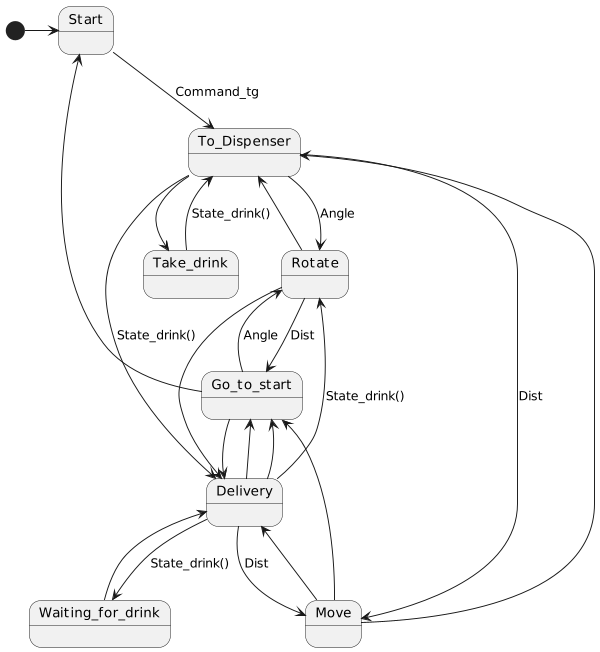

The diagram above was rendered by PlantUML. Its source (embedded in the PNG):
@startuml
scale 600 width

[*] -> Start
Start --> To_Dispenser : Command_tg
To_Dispenser --> Rotate : Angle
Rotate --> To_Dispenser
To_Dispenser --> Move : Dist
Move --> To_Dispenser
To_Dispenser --> Take_drink 
Take_drink --> To_Dispenser : State_drink()

To_Dispenser --> Delivery : State_drink()

Delivery --> Rotate : State_drink()
Rotate --> Delivery
Delivery --> Move : Dist
Move --> Delivery 
Delivery --> Waiting_for_drink : State_drink()
Waiting_for_drink --> Delivery
Delivery --> Go_to_start
Go_to_start --> Delivery

Delivery --> Go_to_start

Go_to_start --> Rotate : Angle
Rotate --> Go_to_start : Dist
Move --> Go_to_start

Go_to_start --> Start
@enduml